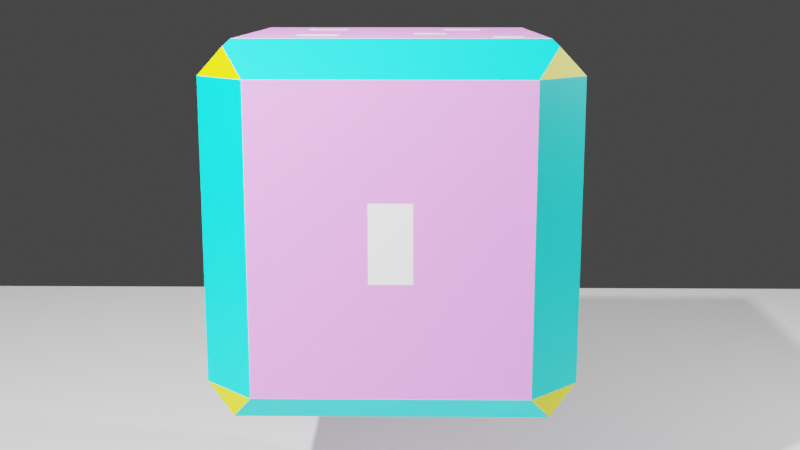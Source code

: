 # Source: Dice_2.blend  (saved by Blender 2.91.10; exported with 4.5.12 LTS)
import bpy
from mathutils import Matrix  # noqa: F401  (used for matrix-valued properties, if any)

bpy.ops.wm.read_factory_settings(use_empty=True)
scene = bpy.context.scene
scene.name = 'Scene'

# ---- collections
col_collection = bpy.data.collections.new('Collection'); scene.collection.children.link(col_collection)

# ---- materials (node trees are filled in below, after node groups)
mat_material = bpy.data.materials.new('Material')
mat_material.alpha_threshold = 0.0
mat_material.use_transparent_shadow = False
mat_material.line_color = (0.0, 0.0, 0.0, 1.0)
mat_dice_sides = bpy.data.materials.new('Dice sides')
mat_dice_sides.use_transparent_shadow = False
mat_dice_corners = bpy.data.materials.new('Dice corners')
mat_dice_corners.use_transparent_shadow = False
mat_dice_faces = bpy.data.materials.new('Dice faces')
mat_dice_faces.use_transparent_shadow = False
mat_dice_nos = bpy.data.materials.new('Dice nos')
mat_dice_nos.use_transparent_shadow = False

# ---- material node trees
mat_material.use_nodes = True; mat_material.node_tree.nodes.clear()
_N = mat_material.node_tree.nodes; _L = mat_material.node_tree.links
n0 = _N.new('ShaderNodeOutputMaterial'); n0.name = 'Material Output'; n0.location = (300, 300)
n1 = _N.new('ShaderNodeBsdfPrincipled'); n1.name = 'Principled BSDF'; n1.location = (10, 300)
n1.distribution = 'GGX'
n1.subsurface_method = 'BURLEY'
n1.inputs[2].default_value = 0.4
n1.inputs[3].default_value = 1.45
n1.inputs[27].default_value = (0.0, 0.0, 0.0, 1.0)
n1.inputs[28].default_value = 1.0
_L.new(n1.outputs[0], n0.inputs[0])
n0.is_active_output = True
mat_dice_sides.use_nodes = True; mat_dice_sides.node_tree.nodes.clear()
_N = mat_dice_sides.node_tree.nodes; _L = mat_dice_sides.node_tree.links
n0 = _N.new('ShaderNodeBsdfPrincipled'); n0.name = 'Principled BSDF'; n0.location = (10, 300)
n0.distribution = 'GGX'
n0.subsurface_method = 'BURLEY'
n0.inputs[0].default_value = (0.0, 1.0, 0.985, 1.0)
n0.inputs[3].default_value = 1.45
n0.inputs[27].default_value = (0.0, 0.0, 0.0, 1.0)
n0.inputs[28].default_value = 1.0
n1 = _N.new('ShaderNodeOutputMaterial'); n1.name = 'Material Output'; n1.location = (300, 300)
_L.new(n0.outputs[0], n1.inputs[0])
n1.is_active_output = True
mat_dice_corners.use_nodes = True; mat_dice_corners.node_tree.nodes.clear()
_N = mat_dice_corners.node_tree.nodes; _L = mat_dice_corners.node_tree.links
n0 = _N.new('ShaderNodeBsdfPrincipled'); n0.name = 'Principled BSDF'; n0.location = (10, 300)
n0.distribution = 'GGX'
n0.subsurface_method = 'BURLEY'
n0.inputs[0].default_value = (1.0, 0.9338, 0.0, 1.0)
n0.inputs[3].default_value = 1.45
n0.inputs[27].default_value = (0.0, 0.0, 0.0, 1.0)
n0.inputs[28].default_value = 1.0
n1 = _N.new('ShaderNodeOutputMaterial'); n1.name = 'Material Output'; n1.location = (300, 300)
_L.new(n0.outputs[0], n1.inputs[0])
n1.is_active_output = True
mat_dice_faces.use_nodes = True; mat_dice_faces.node_tree.nodes.clear()
_N = mat_dice_faces.node_tree.nodes; _L = mat_dice_faces.node_tree.links
n0 = _N.new('ShaderNodeBsdfPrincipled'); n0.name = 'Principled BSDF'; n0.location = (10, 300)
n0.distribution = 'GGX'
n0.subsurface_method = 'BURLEY'
n0.inputs[0].default_value = (0.9621, 0.3231, 1.0, 1.0)
n0.inputs[3].default_value = 1.45
n0.inputs[27].default_value = (0.0, 0.0, 0.0, 1.0)
n0.inputs[28].default_value = 1.0
n1 = _N.new('ShaderNodeOutputMaterial'); n1.name = 'Material Output'; n1.location = (300, 300)
_L.new(n0.outputs[0], n1.inputs[0])
n1.is_active_output = True
mat_dice_nos.use_nodes = True; mat_dice_nos.node_tree.nodes.clear()
_N = mat_dice_nos.node_tree.nodes; _L = mat_dice_nos.node_tree.links
n0 = _N.new('ShaderNodeBsdfPrincipled'); n0.name = 'Principled BSDF'; n0.location = (10, 300)
n0.distribution = 'GGX'
n0.subsurface_method = 'BURLEY'
n0.inputs[0].default_value = (1.0, 1.0, 1.0, 1.0)
n0.inputs[3].default_value = 1.45
n0.inputs[27].default_value = (0.0, 0.0, 0.0, 1.0)
n0.inputs[28].default_value = 1.0
n1 = _N.new('ShaderNodeOutputMaterial'); n1.name = 'Material Output'; n1.location = (300, 300)
_L.new(n0.outputs[0], n1.inputs[0])
n1.is_active_output = True

# ---- world
world_world = bpy.data.worlds.new('World'); scene.world = world_world
world_world.use_nodes = True; world_world.node_tree.nodes.clear()
_N = world_world.node_tree.nodes; _L = world_world.node_tree.links
n0 = _N.new('ShaderNodeOutputWorld'); n0.name = 'World Output'; n0.location = (300, 300)
n1 = _N.new('ShaderNodeBackground'); n1.name = 'Background'; n1.location = (10, 300)
n1.inputs[0].default_value = (0.05088, 0.05088, 0.05088, 1.0)
_L.new(n1.outputs[0], n0.inputs[0])
n0.is_active_output = True
world_world.color = (0.05088, 0.05088, 0.05088)
world_world.use_sun_shadow = False
world_world.sun_shadow_jitter_overblur = 0.0

# ---- cameras
cam_camera = bpy.data.cameras.new('Camera')
cam_camera.clip_end = 100.0
cam_camera.ortho_scale = 7.314

# ---- lights
light_light = bpy.data.lights.new('Light', 'POINT')
light_light.transmission_factor = 0.0
light_light.energy = 4100.0
light_light.shadow_soft_size = 0.1
light_light.shadow_maximum_resolution = 0.006
light_light.use_absolute_resolution = True
light_light_001 = bpy.data.lights.new('Light.001', 'POINT')
light_light_001.transmission_factor = 0.0
light_light_001.energy = 1400.0
light_light_001.shadow_soft_size = 0.1
light_light_001.shadow_maximum_resolution = 0.006
light_light_001.use_absolute_resolution = True
light_light_002 = bpy.data.lights.new('Light.002', 'POINT')
light_light_002.transmission_factor = 0.0
light_light_002.energy = 500.0
light_light_002.shadow_soft_size = 0.1
light_light_002.shadow_maximum_resolution = 0.006
light_light_002.use_absolute_resolution = True

# ---- meshes
me_cube = bpy.data.meshes.new('Cube')
me_cube.from_pydata([(0.6858, 0.6858, 1.0), (0.5171, -0.5171, 1.0), (-0.5153, 0.5153, 1.0), (-0.5227, -0.5227, 1.0), (0.4958, 0.4958, -1.0), (0.4978, -0.4978, -1.0), (-0.489, 0.489, -1.0), (-0.7035, -0.7035, -1.0), (1.0, 0.1146, 0.1923), (0.474, 1.0, 0.5516), (0.8444, 0.8444, 0.9637), (0.4597, -1.0, 0.5373), (1.0, -0.1146, 0.1923), (0.8444, -0.8444, 0.9637), (-0.7304, 1.0, 0.8081), (-1.0, 0.4618, 0.5394), (-0.8444, 0.8444, 0.9637), (-1.0, -0.4573, 0.5349), (-0.458, -1.0, 0.5357), (-0.8444, -0.8444, 0.9637), (0.7304, 1.0, -0.8432), (1.0, 0.1146, -0.2274), (0.8444, 0.8444, -0.9989), (1.0, -0.1146, -0.2274), (0.4788, -1.0, -0.5916), (0.8444, -0.8444, -0.9989), (-1.0, 0.4645, -0.5773), (-0.4765, 1.0, -0.5893), (-0.8444, 0.8444, -0.9989), (-0.481, -1.0, -0.5938), (-1.0, -0.7304, -0.8432), (-0.8444, -0.8444, -0.9989), (1.0, 0.7304, 0.8081), (1.0, 0.7304, -0.8432), (1.0, -0.7304, -0.8432), (1.0, -0.7304, 0.8081), (-0.4765, 1.0, -0.2715), (0.474, 1.0, 0.2389), (0.2565, 1.0, 0.5516), (-0.2539, 1.0, -0.5893), (0.2565, 1.0, 0.2389), (0.7304, 1.0, -0.01759), (0.7304, 1.0, 0.8081), (0.0, 1.0, 0.8081), (-0.2539, 1.0, -0.2715), (-0.7304, 1.0, -0.01759), (-0.7304, 1.0, -0.8432), (0.0, 1.0, -0.8432), (0.0, 1.0, -0.01759), (-1.0, 0.4618, 0.251), (-1.0, -0.4573, 0.2556), (-1.0, 0.2686, 0.5394), (-1.0, 0.2659, -0.5773), (-1.0, 0.0, -0.01759), (-1.0, 0.7304, -0.01759), (-1.0, 0.7304, 0.8081), (-1.0, 0.0, 0.8081), (-1.0, -0.7304, 0.8081), (-1.0, 0.7304, -0.8432), (-1.0, -0.7304, -0.01759), (-1.0, 0.0, -0.8432), (-1.0, 0.2686, 0.251), (-1.0, -0.2732, 0.2556), (-1.0, 0.4645, -0.2835), (-1.0, -0.2732, 0.5349), (-1.0, 0.7304, 0.8081), (-1.0, 0.0, 0.8081), (-1.0, 0.2659, -0.2835), (-1.0, -0.7304, 0.8081), (-1.0, -0.7304, -0.01759), (-1.0, 0.0, -0.01759), (-1.0, 0.7304, -0.01759), (-1.0, 0.7304, -0.8432), (-1.0, 0.0, -0.8432), (0.4597, -1.0, 0.2532), (-0.458, -1.0, 0.2548), (-0.2724, -1.0, 0.5357), (-0.2494, -1.0, -0.5938), (-0.2724, -1.0, 0.2548), (-0.481, -1.0, -0.267), (-0.7304, -1.0, 0.8081), (0.2708, -1.0, 0.5373), (0.2708, -1.0, 0.2532), (0.0, -1.0, 0.8081), (0.7304, -1.0, 0.8081), (0.4788, -1.0, -0.2693), (-0.2494, -1.0, -0.267), (-0.7304, -1.0, -0.8432), (-0.7304, -1.0, -0.01759), (0.2517, -1.0, -0.5916), (0.2517, -1.0, -0.2693), (0.7304, -1.0, -0.01759), (0.7304, -1.0, -0.8432), (0.0, -1.0, -0.8432), (0.0, -1.0, -0.01759), (0.291, -0.5171, 1.0), (0.5171, -0.291, 1.0), (-0.5227, -0.2853, 1.0), (-0.2927, 0.5153, 1.0), (0.291, -0.291, 1.0), (0.5263, 0.6858, 1.0), (0.6858, 0.5263, 1.0), (-0.2927, 0.404, 1.0), (0.404, -0.291, 1.0), (0.5263, 0.5263, 1.0), (0.8081, 0.0, 1.0), (0.8081, -0.8081, 1.0), (-0.2853, -0.5227, 1.0), (-0.2853, -0.2853, 1.0), (0.2929, 0.1111, 1.0), (0.0, -0.8081, 1.0), (-0.8081, -0.8081, 1.0), (-0.5153, 0.2927, 1.0), (-0.2927, 0.2927, 1.0), (-0.8081, 0.0, 1.0), (-0.8081, 0.8081, 1.0), (0.0, 0.8081, 1.0), (0.1111, 0.2929, 1.0), (0.1111, 0.1111, 1.0), (0.404, 0.8081, 1.0), (0.8081, 0.8081, 1.0), (0.8081, 0.404, 1.0), (0.2929, 0.2929, 1.0), (0.0, 0.404, 1.0), (0.0, 0.0, 1.0), (0.404, 0.0, 1.0), (0.404, 0.404, 1.0), (-0.489, 0.3542, -1.0), (0.3474, 0.4958, -1.0), (0.3454, -0.4978, -1.0), (0.4978, -0.3454, -1.0), (0.3454, -0.3454, -1.0), (-0.7035, -0.5614, -1.0), (-0.2787, -0.7003, -1.0), (0.3454, -0.4216, -1.0), (-0.4216, 0.3542, -1.0), (-0.2787, -0.5646, -1.0), (-0.1429, -0.7003, -1.0), (0.8432, -0.8432, -1.0), (0.4958, 0.3474, -1.0), (-0.1429, -0.5646, -1.0), (0.3474, 0.3474, -1.0), (0.8432, 0.0, -1.0), (0.8432, 0.8432, -1.0), (-0.3542, 0.489, -1.0), (-0.3542, 0.3542, -1.0), (0.0, 0.8432, -1.0), (-0.8432, 0.8432, -1.0), (-0.6975, -0.1457, -1.0), (0.0, 0.0, -1.0), (-0.5674, -0.1457, -1.0), (-0.5614, -0.7035, -1.0), (0.0, -0.8432, -1.0), (0.0, -0.4216, -1.0), (-0.5614, -0.5614, -1.0), (-0.6975, -0.2759, -1.0), (-0.8432, -0.8432, -1.0), (-0.4216, -0.8432, -1.0), (-0.5674, -0.2759, -1.0), (-0.4216, 0.0, -1.0), (-0.8432, 0.0, -1.0), (-0.8432, -0.4216, -1.0), (-0.4216, -0.4216, -1.0)], [], [(138, 142, 143, 22, 33, 34, 25), (106, 110, 111, 19, 80, 83, 84, 13), (108, 97, 3, 107), (111, 114, 115, 16, 55, 56, 57, 19), (78, 76, 18, 75), (21, 8, 12, 23), (61, 51, 15, 49), (40, 38, 9, 37), (131, 130, 5, 129, 134), (156, 157, 152, 138, 25, 92, 93, 87, 31), (147, 160, 161, 156, 31, 30, 60, 58, 28), (143, 146, 147, 28, 46, 47, 20, 22), (120, 121, 105, 106, 13, 35, 32, 10), (32, 42, 10), (84, 35, 13), (14, 55, 16), (57, 80, 19), (20, 33, 22), (34, 92, 25), (58, 46, 28), (87, 30, 31), (58, 54, 55, 14, 45, 46), (32, 33, 20, 41, 42), (84, 91, 92, 34, 35), (57, 59, 30, 87, 88, 80), (115, 116, 119, 120, 10, 42, 43, 14, 16), (8, 21, 33, 32), (23, 12, 35, 34), (12, 8, 32, 35), (21, 23, 34, 33), (47, 48, 41, 20), (27, 36, 44, 39), (45, 14, 43, 48), (37, 9, 42, 41), (9, 38, 43, 42), (40, 37, 41, 48), (38, 40, 48, 43), (36, 27, 46, 45), (27, 39, 47, 46), (44, 36, 45, 48), (39, 44, 48, 47), (52, 67, 63, 26), (30, 59, 53, 60), (50, 17, 64, 62), (71, 65, 55, 54), (66, 68, 57, 56), (72, 71, 54, 58), (68, 69, 59, 57), (65, 66, 56, 55), (73, 72, 58, 60), (69, 70, 53, 59), (70, 73, 60, 53), (61, 49, 71, 70), (51, 61, 70, 66), (49, 15, 65, 71), (15, 51, 66, 65), (62, 64, 66, 70), (64, 17, 68, 66), (17, 50, 69, 68), (50, 62, 70, 69), (63, 67, 70, 71), (26, 63, 71, 72), (52, 26, 72, 73), (67, 52, 73, 70), (77, 86, 79, 29), (24, 85, 90, 89), (74, 11, 81, 82), (75, 18, 80, 88), (18, 76, 83, 80), (78, 75, 88, 94), (76, 78, 94, 83), (81, 11, 84, 83), (11, 74, 91, 84), (74, 82, 94, 91), (82, 81, 83, 94), (29, 79, 88, 87), (77, 29, 87, 93), (79, 86, 94, 88), (86, 77, 93, 94), (85, 24, 92, 91), (24, 89, 93, 92), (90, 85, 91, 94), (89, 90, 94, 93), (96, 103, 99, 95, 1), (122, 117, 118, 109), (98, 2, 112, 113, 102), (121, 126, 125, 105), (0, 100, 104, 101), (119, 116, 123, 126), (96, 1, 106, 105), (1, 95, 110, 106), (95, 99, 124, 110), (103, 96, 105, 125), (99, 103, 125, 124), (107, 3, 111, 110), (3, 97, 114, 111), (108, 107, 110, 124), (97, 108, 124, 114), (112, 2, 115, 114), (2, 98, 116, 115), (102, 113, 124, 123), (113, 112, 114, 124), (98, 102, 123, 116), (100, 0, 120, 119), (0, 101, 121, 120), (104, 100, 119, 126), (101, 104, 126, 121), (118, 117, 123, 124), (109, 118, 124, 125), (122, 109, 125, 126), (117, 122, 126, 123), (136, 140, 137, 133), (6, 144, 145, 135, 127), (128, 4, 139, 141), (132, 154, 151, 7), (148, 150, 158, 155), (159, 149, 153, 162), (129, 5, 138, 152), (5, 130, 142, 138), (134, 129, 152, 153), (130, 131, 149, 142), (131, 134, 153, 149), (139, 4, 143, 142), (4, 128, 146, 143), (128, 141, 149, 146), (141, 139, 142, 149), (144, 6, 147, 146), (6, 127, 160, 147), (145, 144, 146, 149), (127, 135, 159, 160), (135, 145, 149, 159), (133, 137, 152, 157), (137, 140, 153, 152), (136, 133, 157, 162), (140, 136, 162, 153), (132, 7, 156, 161), (7, 151, 157, 156), (151, 154, 162, 157), (154, 132, 161, 162), (150, 148, 160, 159), (148, 155, 161, 160), (158, 150, 159, 162), (155, 158, 162, 161)])
me_cube.polygons.foreach_set('material_index', [1, 1, 4, 1, 4, 4, 4, 4, 4, 1, 1, 1, 1, 2, 2, 2, 2, 2, 2, 2, 2, 1, 1, 1, 1, 1, 3, 3, 3, 3, 3, 4, 3, 3, 3, 3, 3, 3, 3, 3, 3, 4, 3, 4, 3, 3, 3, 3, 3, 3, 3, 3, 3, 3, 3, 3, 3, 3, 3, 3, 3, 3, 3, 3, 4, 4, 4, 3, 3, 3, 3, 3, 3, 3, 3, 3, 3, 3, 3, 3, 3, 3, 3, 4, 4, 4, 3, 4, 3, 3, 3, 3, 3, 3, 3, 3, 3, 3, 3, 3, 3, 3, 3, 3, 3, 3, 3, 3, 3, 3, 3, 4, 4, 4, 4, 4, 3, 3, 3, 3, 3, 3, 3, 3, 3, 3, 3, 3, 3, 3, 3, 3, 3, 3, 3, 3, 3, 3, 3, 3, 3, 3, 3])
_uv = me_cube.uv_layers.new(name='UVMap')
_uv.uv.foreach_set('vector', [0.3554, 0.7304, 0.3554, 0.625, 0.3554, 0.5196, 0.3557, 0.5195, 0.3946, 0.5337, 0.3946, 0.7163, 0.3557, 0.7305, 0.649, 0.726, 0.75, 0.726, 0.851, 0.726, 0.8555, 0.7305, 0.8413, 0.75, 0.75, 0.75, 0.6587, 0.75, 0.6445, 0.7305, 0.7857, 0.6607, 0.8153, 0.6607, 0.8153, 0.6903, 0.7857, 0.6903, 0.851, 0.726, 0.851, 0.625, 0.851, 0.524, 0.8555, 0.5195, 0.875, 0.5337, 0.875, 0.625, 0.875, 0.7163, 0.8555, 0.7305, 0.5319, 0.909, 0.567, 0.909, 0.567, 0.9323, 0.5319, 0.9323, 0.4716, 0.6107, 0.524, 0.6107, 0.524, 0.6393, 0.4716, 0.6393, 0.5314, 0.1586, 0.5674, 0.1586, 0.5674, 0.1827, 0.5314, 0.1827, 0.5299, 0.4071, 0.569, 0.4071, 0.569, 0.4342, 0.5299, 0.4342, 0.2932, 0.6682, 0.3122, 0.6682, 0.3122, 0.6872, 0.2932, 0.6872, 0.2932, 0.6777, 0.1446, 0.7304, 0.1973, 0.7304, 0.25, 0.7304, 0.3554, 0.7304, 0.3555, 0.7305, 0.3413, 0.75, 0.25, 0.75, 0.1587, 0.75, 0.1445, 0.7305, 0.1446, 0.5196, 0.1446, 0.625, 0.1446, 0.6777, 0.1446, 0.7304, 0.1445, 0.7305, 0.125, 0.7163, 0.125, 0.625, 0.125, 0.5337, 0.1445, 0.5195, 0.3554, 0.5196, 0.25, 0.5196, 0.1446, 0.5196, 0.1445, 0.5195, 0.1587, 0.5, 0.25, 0.5, 0.3413, 0.5, 0.3555, 0.5195, 0.649, 0.524, 0.649, 0.5745, 0.649, 0.625, 0.649, 0.726, 0.6399, 0.7305, 0.601, 0.7163, 0.601, 0.5337, 0.6399, 0.5195, 0.625, 0.5168, 0.6587, 0.5, 0.6445, 0.5195, 0.6587, 0.75, 0.6362, 0.7388, 0.6445, 0.7305, 0.8582, 0.5, 0.875, 0.5337, 0.8555, 0.5195, 0.875, 0.7163, 0.8638, 0.7388, 0.8555, 0.7305, 0.3413, 0.5, 0.3638, 0.5112, 0.3555, 0.5195, 0.375, 0.7332, 0.3413, 0.75, 0.3555, 0.7305, 0.125, 0.5337, 0.1362, 0.5112, 0.1445, 0.5195, 0.1418, 0.75, 0.125, 0.7163, 0.1445, 0.7305, 0.3946, 0.2163, 0.4978, 0.2163, 0.601, 0.2163, 0.601, 0.2837, 0.4978, 0.2837, 0.3946, 0.2837, 0.601, 0.5337, 0.3946, 0.5337, 0.3946, 0.4663, 0.4978, 0.4663, 0.601, 0.4663, 0.601, 0.7837, 0.4978, 0.7837, 0.3946, 0.7837, 0.3946, 0.7163, 0.601, 0.7163, 0.601, 0.03369, 0.4978, 0.03369, 0.3946, 0.03369, 0.3946, 0.0, 0.4978, 0.0, 0.601, 0.0, 0.851, 0.524, 0.75, 0.524, 0.6995, 0.524, 0.649, 0.524, 0.6445, 0.5195, 0.6587, 0.5, 0.75, 0.5, 0.8413, 0.5, 0.8555, 0.5195, 0.524, 0.6107, 0.4716, 0.6107, 0.3946, 0.5337, 0.601, 0.5337, 0.4716, 0.6393, 0.524, 0.6393, 0.601, 0.7163, 0.3946, 0.7163, 0.524, 0.6393, 0.524, 0.6107, 0.601, 0.5337, 0.601, 0.7163, 0.4716, 0.6107, 0.4716, 0.6393, 0.3946, 0.7163, 0.3946, 0.5337, 0.3946, 0.375, 0.4978, 0.375, 0.4978, 0.4663, 0.3946, 0.4663, 0.4263, 0.3154, 0.4661, 0.3154, 0.4661, 0.3433, 0.4263, 0.3433, 0.4978, 0.2837, 0.601, 0.2837, 0.601, 0.375, 0.4978, 0.375, 0.5299, 0.4342, 0.569, 0.4342, 0.601, 0.4663, 0.4978, 0.4663, 0.569, 0.4342, 0.569, 0.4071, 0.601, 0.375, 0.601, 0.4663, 0.5299, 0.4071, 0.5299, 0.4342, 0.4978, 0.4663, 0.4978, 0.375, 0.569, 0.4071, 0.5299, 0.4071, 0.4978, 0.375, 0.601, 0.375, 0.4661, 0.3154, 0.4263, 0.3154, 0.3946, 0.2837, 0.4978, 0.2837, 0.4263, 0.3154, 0.4263, 0.3433, 0.3946, 0.375, 0.3946, 0.2837, 0.4661, 0.3433, 0.4661, 0.3154, 0.4978, 0.2837, 0.4978, 0.375, 0.4263, 0.3433, 0.4661, 0.3433, 0.4978, 0.375, 0.3946, 0.375, 0.4278, 0.1582, 0.4646, 0.1582, 0.4646, 0.1831, 0.4278, 0.1831, 0.3946, 0.03369, 0.4978, 0.03369, 0.4978, 0.125, 0.3946, 0.125, 0.5319, 0.06784, 0.5669, 0.06784, 0.5669, 0.09085, 0.5319, 0.09085, nan, nan, nan, nan, nan, nan, nan, nan, 0.601, 0.125, 0.601, 0.03369, 0.601, 0.03369, 0.601, 0.125, nan, nan, nan, nan, nan, nan, nan, nan, nan, nan, nan, nan, nan, nan, nan, nan, 0.601, 0.2163, 0.601, 0.125, 0.601, 0.125, 0.601, 0.2163, 0.3946, 0.125, 0.3946, 0.2163, 0.3946, 0.2163, 0.3946, 0.125, 0.4978, 0.03369, 0.4978, 0.125, 0.4978, 0.125, 0.4978, 0.03369, nan, nan, nan, nan, nan, nan, nan, nan, 0.5314, 0.1586, 0.5314, 0.1827, 0.4978, 0.2163, 0.4978, 0.125, 0.5674, 0.1586, 0.5314, 0.1586, 0.4978, 0.125, 0.601, 0.125, 0.5314, 0.1827, 0.5674, 0.1827, 0.601, 0.2163, 0.4978, 0.2163, 0.5674, 0.1827, 0.5674, 0.1586, 0.601, 0.125, 0.601, 0.2163, 0.5319, 0.09085, 0.5669, 0.09085, 0.601, 0.125, 0.4978, 0.125, 0.5669, 0.09085, 0.5669, 0.06784, 0.601, 0.03369, 0.601, 0.125, 0.5669, 0.06784, 0.5319, 0.06784, 0.4978, 0.03369, 0.601, 0.03369, 0.5319, 0.06784, 0.5319, 0.09085, 0.4978, 0.125, 0.4978, 0.03369, 0.4646, 0.1831, 0.4646, 0.1582, 0.4978, 0.125, 0.4978, 0.2163, 0.4278, 0.1831, 0.4646, 0.1831, 0.4978, 0.2163, 0.3946, 0.2163, 0.4278, 0.1582, 0.4278, 0.1831, 0.3946, 0.2163, 0.3946, 0.125, 0.4646, 0.1582, 0.4278, 0.1582, 0.3946, 0.125, 0.4978, 0.125, 0.4258, 0.9062, 0.4666, 0.9062, 0.4666, 0.9351, 0.4258, 0.9351, 0.4261, 0.8152, 0.4663, 0.8152, 0.4663, 0.8435, 0.4261, 0.8435, 0.5316, 0.8175, 0.5672, 0.8175, 0.5672, 0.8412, 0.5316, 0.8412, 0.5319, 0.9323, 0.567, 0.9323, 0.601, 0.9663, 0.4978, 0.9663, 0.567, 0.9323, 0.567, 0.909, 0.601, 0.875, 0.601, 0.9663, 0.5319, 0.909, 0.5319, 0.9323, 0.4978, 0.9663, 0.4978, 0.875, 0.567, 0.909, 0.5319, 0.909, 0.4978, 0.875, 0.601, 0.875, 0.5672, 0.8412, 0.5672, 0.8175, 0.601, 0.7837, 0.601, 0.875, 0.5672, 0.8175, 0.5316, 0.8175, 0.4978, 0.7837, 0.601, 0.7837, 0.5316, 0.8175, 0.5316, 0.8412, 0.4978, 0.875, 0.4978, 0.7837, 0.5316, 0.8412, 0.5672, 0.8412, 0.601, 0.875, 0.4978, 0.875, 0.4258, 0.9351, 0.4666, 0.9351, 0.4978, 0.9663, 0.3946, 0.9663, 0.4258, 0.9062, 0.4258, 0.9351, 0.3946, 0.9663, 0.3946, 0.875, 0.4666, 0.9351, 0.4666, 0.9062, 0.4978, 0.875, 0.4978, 0.9663, 0.4666, 0.9062, 0.4258, 0.9062, 0.3946, 0.875, 0.4978, 0.875, 0.4663, 0.8152, 0.4261, 0.8152, 0.3946, 0.7837, 0.4978, 0.7837, 0.4261, 0.8152, 0.4261, 0.8435, 0.3946, 0.875, 0.3946, 0.7837, 0.4663, 0.8435, 0.4663, 0.8152, 0.4978, 0.7837, 0.4978, 0.875, 0.4261, 0.8435, 0.4663, 0.8435, 0.4978, 0.875, 0.3946, 0.875, 0.6854, 0.6614, 0.6995, 0.6614, 0.7136, 0.6614, 0.7136, 0.6896, 0.6854, 0.6896, 0.7134, 0.5884, 0.7361, 0.5884, 0.7361, 0.6111, 0.7134, 0.6111, 0.7866, 0.5606, 0.8144, 0.5606, 0.8144, 0.5884, 0.7866, 0.5884, 0.7866, 0.5745, 0.649, 0.5745, 0.6995, 0.5745, 0.6995, 0.625, 0.649, 0.625, 0.6643, 0.5393, 0.6842, 0.5393, 0.6842, 0.5592, 0.6643, 0.5592, 0.6995, 0.524, 0.75, 0.524, 0.75, 0.5745, 0.6995, 0.5745, 0.6854, 0.6614, 0.6854, 0.6896, 0.649, 0.726, 0.649, 0.625, 0.6854, 0.6896, 0.7136, 0.6896, 0.75, 0.726, 0.649, 0.726, 0.7136, 0.6896, 0.7136, 0.6614, 0.75, 0.625, 0.75, 0.726, 0.6995, 0.6614, 0.6854, 0.6614, 0.649, 0.625, 0.6995, 0.625, 0.7136, 0.6614, 0.6995, 0.6614, 0.6995, 0.625, 0.75, 0.625, 0.7857, 0.6903, 0.8153, 0.6903, 0.851, 0.726, 0.75, 0.726, 0.8153, 0.6903, 0.8153, 0.6607, 0.851, 0.625, 0.851, 0.726, 0.7857, 0.6607, 0.7857, 0.6903, 0.75, 0.726, 0.75, 0.625, 0.8153, 0.6607, 0.7857, 0.6607, 0.75, 0.625, 0.851, 0.625, 0.8144, 0.5884, 0.8144, 0.5606, 0.851, 0.524, 0.851, 0.625, 0.8144, 0.5606, 0.7866, 0.5606, 0.75, 0.524, 0.851, 0.524, 0.7866, 0.5745, 0.7866, 0.5884, 0.75, 0.625, 0.75, 0.5745, 0.7866, 0.5884, 0.8144, 0.5884, 0.851, 0.625, 0.75, 0.625, 0.7866, 0.5606, 0.7866, 0.5745, 0.75, 0.5745, 0.75, 0.524, 0.6842, 0.5393, 0.6643, 0.5393, 0.649, 0.524, 0.6995, 0.524, 0.6643, 0.5393, 0.6643, 0.5592, 0.649, 0.5745, 0.649, 0.524, 0.6842, 0.5592, 0.6842, 0.5393, 0.6995, 0.524, 0.6995, 0.5745, 0.6643, 0.5592, 0.6842, 0.5592, 0.6995, 0.5745, 0.649, 0.5745, 0.7361, 0.6111, 0.7361, 0.5884, 0.75, 0.5745, 0.75, 0.625, 0.7134, 0.6111, 0.7361, 0.6111, 0.75, 0.625, 0.6995, 0.625, 0.7134, 0.5884, 0.7134, 0.6111, 0.6995, 0.625, 0.6995, 0.5745, 0.7361, 0.5884, 0.7134, 0.5884, 0.6995, 0.5745, 0.75, 0.5745, 0.2152, 0.6956, 0.2321, 0.6956, 0.2321, 0.7125, 0.2152, 0.7125, 0.1889, 0.5639, 0.2057, 0.5639, 0.2057, 0.5807, 0.1973, 0.5807, 0.1889, 0.5807, 0.2934, 0.563, 0.312, 0.563, 0.312, 0.5816, 0.2934, 0.5816, 0.1621, 0.6952, 0.1798, 0.6952, 0.1798, 0.7129, 0.1621, 0.7129, 0.1628, 0.6432, 0.1791, 0.6432, 0.1791, 0.6595, 0.1628, 0.6595, 0.1973, 0.625, 0.25, 0.625, 0.25, 0.6777, 0.1973, 0.6777, 0.2932, 0.6872, 0.3122, 0.6872, 0.3554, 0.7304, 0.25, 0.7304, 0.3122, 0.6872, 0.3122, 0.6682, 0.3554, 0.625, 0.3554, 0.7304, 0.2932, 0.6777, 0.2932, 0.6872, 0.25, 0.7304, 0.25, 0.6777, 0.3122, 0.6682, 0.2932, 0.6682, 0.25, 0.625, 0.3554, 0.625, 0.2932, 0.6682, 0.2932, 0.6777, 0.25, 0.6777, 0.25, 0.625, 0.312, 0.5816, 0.312, 0.563, 0.3554, 0.5196, 0.3554, 0.625, 0.312, 0.563, 0.2934, 0.563, 0.25, 0.5196, 0.3554, 0.5196, 0.2934, 0.563, 0.2934, 0.5816, 0.25, 0.625, 0.25, 0.5196, 0.2934, 0.5816, 0.312, 0.5816, 0.3554, 0.625, 0.25, 0.625, 0.2057, 0.5639, 0.1889, 0.5639, 0.1446, 0.5196, 0.25, 0.5196, 0.1889, 0.5639, 0.1889, 0.5807, 0.1446, 0.625, 0.1446, 0.5196, 0.2057, 0.5807, 0.2057, 0.5639, 0.25, 0.5196, 0.25, 0.625, 0.1889, 0.5807, 0.1973, 0.5807, 0.1973, 0.625, 0.1446, 0.625, 0.1973, 0.5807, 0.2057, 0.5807, 0.25, 0.625, 0.1973, 0.625, 0.2152, 0.7125, 0.2321, 0.7125, 0.25, 0.7304, 0.1973, 0.7304, 0.2321, 0.7125, 0.2321, 0.6956, 0.25, 0.6777, 0.25, 0.7304, 0.2152, 0.6956, 0.2152, 0.7125, 0.1973, 0.7304, 0.1973, 0.6777, 0.2321, 0.6956, 0.2152, 0.6956, 0.1973, 0.6777, 0.25, 0.6777, 0.1621, 0.6952, 0.1621, 0.7129, 0.1446, 0.7304, 0.1446, 0.6777, 0.1621, 0.7129, 0.1798, 0.7129, 0.1973, 0.7304, 0.1446, 0.7304, 0.1798, 0.7129, 0.1798, 0.6952, 0.1973, 0.6777, 0.1973, 0.7304, 0.1798, 0.6952, 0.1621, 0.6952, 0.1446, 0.6777, 0.1973, 0.6777, 0.1791, 0.6432, 0.1628, 0.6432, 0.1446, 0.625, 0.1973, 0.625, 0.1628, 0.6432, 0.1628, 0.6595, 0.1446, 0.6777, 0.1446, 0.625, 0.1791, 0.6595, 0.1791, 0.6432, 0.1973, 0.625, 0.1973, 0.6777, 0.1628, 0.6595, 0.1791, 0.6595, 0.1973, 0.6777, 0.1446, 0.6777])
me_cube.materials.append(mat_material)
me_cube.materials.append(mat_dice_sides)
me_cube.materials.append(mat_dice_corners)
me_cube.materials.append(mat_dice_faces)
me_cube.materials.append(mat_dice_nos)
me_cube.use_remesh_preserve_volume = False
me_cube.use_remesh_preserve_attributes = False
me_cube.use_mirror_vertex_groups = False
me_cube.update()
me_plane = bpy.data.meshes.new('Plane')
me_plane.from_pydata([(-1.0, -1.0, 0.0), (1.0, -1.0, 0.0), (-1.0, 1.0, 0.0), (1.0, 1.0, 0.0)], [], [(0, 1, 3, 2)])
_uv = me_plane.uv_layers.new(name='UVMap')
_uv.uv.foreach_set('vector', [0.0, 0.0, 1.0, 0.0, 1.0, 1.0, 0.0, 1.0])
me_plane.use_remesh_fix_poles = True
me_plane.use_remesh_preserve_attributes = False
me_plane.use_mirror_vertex_groups = False
me_plane.update()

# ---- objects
ob_cube = bpy.data.objects.new('Cube', me_cube)
ob_light = bpy.data.objects.new('Light', light_light)
ob_camera = bpy.data.objects.new('Camera', cam_camera)
ob_plane = bpy.data.objects.new('Plane', me_plane)
ob_light_001 = bpy.data.objects.new('Light.001', light_light_001)
ob_light_002 = bpy.data.objects.new('Light.002', light_light_002)

# ---- transforms, parenting, visibility, modifiers, constraints
ob_cube.location = (0.0, 0.0, 2.029)
ob_cube.lock_rotations_4d = False
ob_cube.empty_display_type = 'ARROWS'
ob_cube.lineart.crease_threshold = 0.0
ob_light.location = (4.524, -2.732, 6.697)
ob_light.rotation_euler = (0.6503, 0.05522, 1.866)
ob_light.lock_rotations_4d = False
ob_light.empty_display_type = 'ARROWS'
ob_light.color = (0.0, 0.0, 0.0, 0.0)
ob_light.lineart.crease_threshold = 0.0
ob_camera.location = (6.456, 0.126, 3.275)
ob_camera.rotation_euler = (1.361, -1.336e-05, 1.585)
ob_camera.lock_rotations_4d = False
ob_camera.empty_display_type = 'ARROWS'
ob_camera.color = (0.0, 0.0, 0.0, 0.0)
ob_camera.display_type = 'WIRE'
ob_camera.lineart.crease_threshold = 0.0
ob_plane.location = (0.0, 0.0, 0.0)
ob_plane.scale = (5.564, 5.564, 5.564)
ob_plane.lineart.crease_threshold = 0.0
ob_light_001.location = (-4.828, -0.1536, 9.697)
ob_light_001.rotation_euler = (0.6503, 0.05522, 1.866)
ob_light_001.lock_rotations_4d = False
ob_light_001.empty_display_type = 'ARROWS'
ob_light_001.color = (0.0, 0.0, 0.0, 0.0)
ob_light_001.lineart.crease_threshold = 0.0
ob_light_002.location = (-0.298, 4.625, 3.576)
ob_light_002.rotation_euler = (0.6503, 0.05522, 1.866)
ob_light_002.lock_rotations_4d = False
ob_light_002.empty_display_type = 'ARROWS'
ob_light_002.color = (0.0, 0.0, 0.0, 0.0)
ob_light_002.lineart.crease_threshold = 0.0

# ---- collection membership
col_collection.objects.link(ob_cube)
col_collection.objects.link(ob_light)
col_collection.objects.link(ob_camera)
col_collection.objects.link(ob_plane)
col_collection.objects.link(ob_light_001)
col_collection.objects.link(ob_light_002)

# ---- scene / render settings (as saved in the file)
scene.camera = ob_camera
scene.frame_start = 1; scene.frame_end = 250; scene.frame_set(1)
scene.render.engine = 'BLENDER_EEVEE_NEXT'
scene.cycles.use_denoising = False
scene.cycles.samples = 128
scene.cycles.sampling_pattern = 'TABULATED_SOBOL'
scene.cycles.use_adaptive_sampling = False
scene.cycles.use_light_tree = False
scene.view_settings.view_transform = 'Filmic'
bpy.context.view_layer.update()
